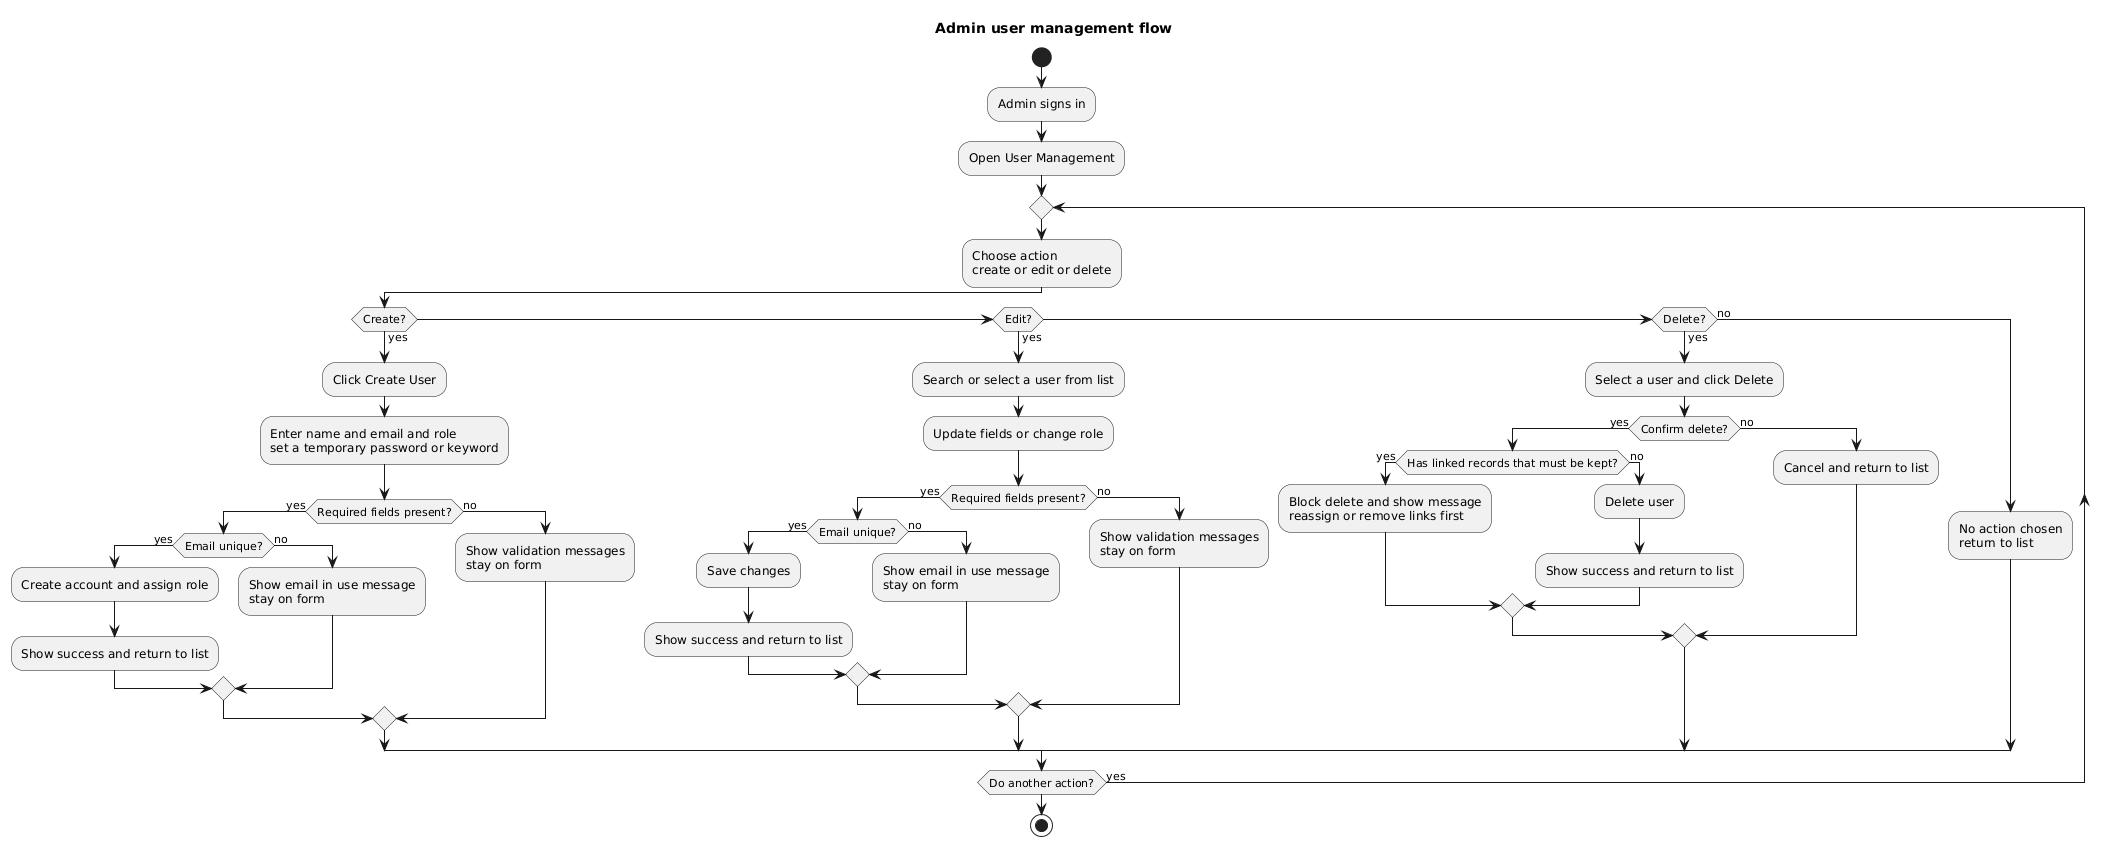

The diagram above was rendered by PlantUML. Its source (embedded in the PNG):
@startuml
title Admin user management flow

start
:Admin signs in;
:Open User Management;

repeat
:Choose action\ncreate or edit or delete;

if (Create?) then (yes)
  :Click Create User;
  :Enter name and email and role\nset a temporary password or keyword;
  if (Required fields present?) then (yes)
    if (Email unique?) then (yes)
      :Create account and assign role;
      :Show success and return to list;
    else (no)
      :Show email in use message\nstay on form;
    endif
  else (no)
    :Show validation messages\nstay on form;
  endif

elseif (Edit?) then (yes)
  :Search or select a user from list;
  :Update fields or change role;
  if (Required fields present?) then (yes)
    if (Email unique?) then (yes)
      :Save changes;
      :Show success and return to list;
    else (no)
      :Show email in use message\nstay on form;
    endif
  else (no)
    :Show validation messages\nstay on form;
  endif

elseif (Delete?) then (yes)
  :Select a user and click Delete;
  if (Confirm delete?) then (yes)
    if (Has linked records that must be kept?) then (yes)
      :Block delete and show message\nreassign or remove links first;
    else (no)
      :Delete user;
      :Show success and return to list;
    endif
  else (no)
    :Cancel and return to list;
  endif

else (no)
  :No action chosen\nreturn to list;
endif

repeat while (Do another action?) is (yes)
stop
@enduml